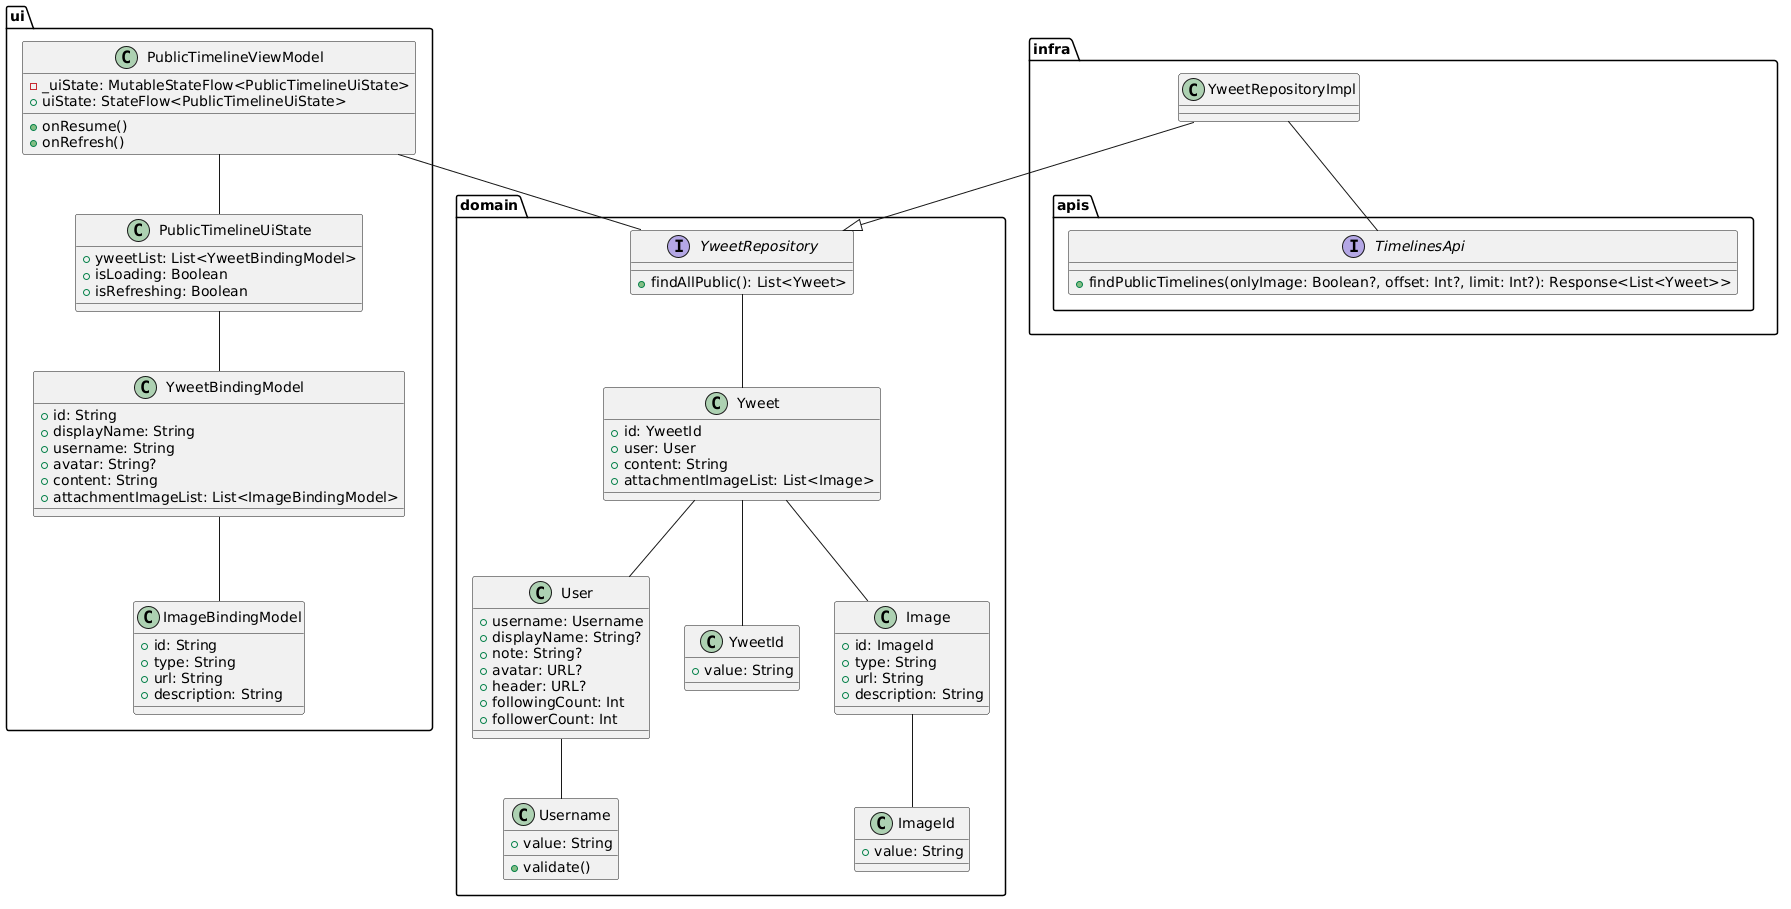

The diagram above was rendered by PlantUML. Its source (embedded in the PNG):
@startuml
package ui {
class PublicTimelineViewModel {
  - _uiState: MutableStateFlow<PublicTimelineUiState>
  + uiState: StateFlow<PublicTimelineUiState>
  + onResume()
  + onRefresh()
}

class PublicTimelineUiState {
  + yweetList: List<YweetBindingModel>
  + isLoading: Boolean
  + isRefreshing: Boolean
}

class YweetBindingModel {
  + id: String
  + displayName: String
  + username: String
  + avatar: String?
  + content: String
  + attachmentImageList: List<ImageBindingModel>
}

class ImageBindingModel {
  + id: String
  + type: String
  + url: String
  + description: String

}

}

package domain {

class User {
  + username: Username
  + displayName: String?
  + note: String?
  + avatar: URL?
  + header: URL?
  + followingCount: Int
  + followerCount: Int
}

class Yweet {
  + id: YweetId
  + user: User
  + content: String
  + attachmentImageList: List<Image>
}

class YweetId {
  + value: String
}

class Image {
  + id: ImageId
  + type: String
  + url: String
  + description: String
}

class ImageId {
  + value: String
}

class Username {
  + value: String
  + validate()
}

interface YweetRepository {
  + findAllPublic(): List<Yweet>
}

}

package infra {
class YweetRepositoryImpl {
}

package apis {
interface TimelinesApi {
  + findPublicTimelines(onlyImage: Boolean?, offset: Int?, limit: Int?): Response<List<Yweet>>
}
}
}

YweetRepositoryImpl -- TimelinesApi
YweetRepositoryImpl --|> YweetRepository

PublicTimelineViewModel -- YweetRepository
PublicTimelineViewModel -- PublicTimelineUiState
PublicTimelineUiState -- YweetBindingModel
YweetBindingModel -- ImageBindingModel

YweetRepository -- Yweet
Yweet -- YweetId
Yweet -- User
Yweet -- Image
Image -- ImageId
User -- Username
@enduml